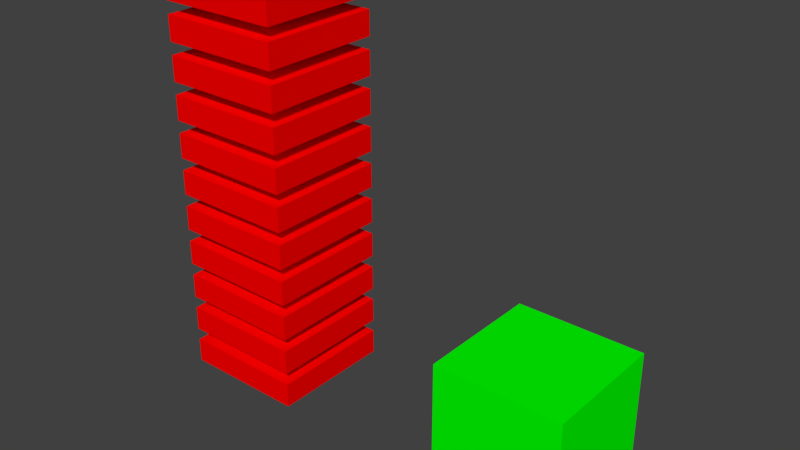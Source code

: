 # Source: Scripting.blend  (saved by Blender 2.79.0; exported with 4.5.12 LTS)
import bpy
from mathutils import Matrix  # noqa: F401  (used for matrix-valued properties, if any)

bpy.ops.wm.read_factory_settings(use_empty=True)
scene = bpy.context.scene
scene.name = 'Scene'

# ---- collections
col_collection_1 = bpy.data.collections.new('Collection 1'); scene.collection.children.link(col_collection_1)

# ---- materials (node trees are filled in below, after node groups)
mat_materialname_6936 = bpy.data.materials.new('MaterialName.6936')
mat_materialname_6936.alpha_threshold = 0.0
mat_materialname_6936.use_transparent_shadow = False
mat_materialname_6936.diffuse_color = (0.0, 1.0, 0.0, 1.0)
mat_materialname_6936.roughness = 0.5
mat_materialname_6935 = bpy.data.materials.new('MaterialName.6935')
mat_materialname_6935.alpha_threshold = 0.0
mat_materialname_6935.use_transparent_shadow = False
mat_materialname_6935.diffuse_color = (1.0, 0.0, 0.0, 1.0)
mat_materialname_6935.roughness = 0.5

# ---- material node trees

# ---- world
world_world = bpy.data.worlds.new('World'); scene.world = world_world
world_world.color = (0.05088, 0.05088, 0.05088)
world_world.use_sun_shadow = False
world_world.sun_shadow_jitter_overblur = 0.0
world_world.cycles.sampling_method = 'MANUAL'

# ---- meshes
me_cube_18007 = bpy.data.meshes.new('Cube.18007')
me_cube_18007.from_pydata([(-0.5, -0.5, -0.5), (-0.5, -0.5, 0.5), (-0.5, 0.5, -0.5), (-0.5, 0.5, 0.5), (0.5, -0.5, -0.5), (0.5, -0.5, 0.5), (0.5, 0.5, -0.5), (0.5, 0.5, 0.5)], [], [(0, 1, 3, 2), (2, 3, 7, 6), (6, 7, 5, 4), (4, 5, 1, 0), (2, 6, 4, 0), (7, 3, 1, 5)])
me_cube_18007.materials.append(mat_materialname_6936)
me_cube_18007.use_remesh_preserve_volume = False
me_cube_18007.use_remesh_preserve_attributes = False
me_cube_18007.use_mirror_vertex_groups = False
me_cube_18007.update()
me_cube_18006 = bpy.data.meshes.new('Cube.18006')
me_cube_18006.from_pydata([(-0.5, -0.5, -0.5), (-0.5, -0.5, -0.3), (-0.5, 0.5, -0.5), (-0.5, 0.5, -0.3), (0.5, -0.5, -0.5), (0.5, -0.5, -0.3), (0.5, 0.5, -0.5), (0.5, 0.5, -0.3), (-0.5, -0.5, -0.2), (-0.5, -0.5, 0.0), (-0.5, 0.5, -0.2), (-0.5, 0.5, 0.0), (0.5, -0.5, -0.2), (0.5, -0.5, 0.0), (0.5, 0.5, -0.2), (0.5, 0.5, 0.0), (-0.5, -0.5, 0.1), (-0.5, -0.5, 0.3), (-0.5, 0.5, 0.1), (-0.5, 0.5, 0.3), (0.5, -0.5, 0.1), (0.5, -0.5, 0.3), (0.5, 0.5, 0.1), (0.5, 0.5, 0.3), (-0.5, -0.5, 0.4), (-0.5, -0.5, 0.6), (-0.5, 0.5, 0.4), (-0.5, 0.5, 0.6), (0.5, -0.5, 0.4), (0.5, -0.5, 0.6), (0.5, 0.5, 0.4), (0.5, 0.5, 0.6), (-0.5, -0.5, 0.7), (-0.5, -0.5, 0.9), (-0.5, 0.5, 0.7), (-0.5, 0.5, 0.9), (0.5, -0.5, 0.7), (0.5, -0.5, 0.9), (0.5, 0.5, 0.7), (0.5, 0.5, 0.9), (-0.5, -0.5, 1.0), (-0.5, -0.5, 1.2), (-0.5, 0.5, 1.0), (-0.5, 0.5, 1.2), (0.5, -0.5, 1.0), (0.5, -0.5, 1.2), (0.5, 0.5, 1.0), (0.5, 0.5, 1.2), (-0.5, -0.5, 1.3), (-0.5, -0.5, 1.5), (-0.5, 0.5, 1.3), (-0.5, 0.5, 1.5), (0.5, -0.5, 1.3), (0.5, -0.5, 1.5), (0.5, 0.5, 1.3), (0.5, 0.5, 1.5), (-0.5, -0.5, 1.6), (-0.5, -0.5, 1.8), (-0.5, 0.5, 1.6), (-0.5, 0.5, 1.8), (0.5, -0.5, 1.6), (0.5, -0.5, 1.8), (0.5, 0.5, 1.6), (0.5, 0.5, 1.8), (-0.5, -0.5, 1.9), (-0.5, -0.5, 2.1), (-0.5, 0.5, 1.9), (-0.5, 0.5, 2.1), (0.5, -0.5, 1.9), (0.5, -0.5, 2.1), (0.5, 0.5, 1.9), (0.5, 0.5, 2.1), (-0.5, -0.5, 2.2), (-0.5, -0.5, 2.4), (-0.5, 0.5, 2.2), (-0.5, 0.5, 2.4), (0.5, -0.5, 2.2), (0.5, -0.5, 2.4), (0.5, 0.5, 2.2), (0.5, 0.5, 2.4), (-0.5, -0.5, 2.5), (-0.5, -0.5, 2.7), (-0.5, 0.5, 2.5), (-0.5, 0.5, 2.7), (0.5, -0.5, 2.5), (0.5, -0.5, 2.7), (0.5, 0.5, 2.5), (0.5, 0.5, 2.7)], [], [(0, 1, 3, 2), (2, 3, 7, 6), (6, 7, 5, 4), (4, 5, 1, 0), (2, 6, 4, 0), (7, 3, 1, 5), (8, 9, 11, 10), (10, 11, 15, 14), (14, 15, 13, 12), (12, 13, 9, 8), (10, 14, 12, 8), (15, 11, 9, 13), (16, 17, 19, 18), (18, 19, 23, 22), (22, 23, 21, 20), (20, 21, 17, 16), (18, 22, 20, 16), (23, 19, 17, 21), (24, 25, 27, 26), (26, 27, 31, 30), (30, 31, 29, 28), (28, 29, 25, 24), (26, 30, 28, 24), (31, 27, 25, 29), (32, 33, 35, 34), (34, 35, 39, 38), (38, 39, 37, 36), (36, 37, 33, 32), (34, 38, 36, 32), (39, 35, 33, 37), (40, 41, 43, 42), (42, 43, 47, 46), (46, 47, 45, 44), (44, 45, 41, 40), (42, 46, 44, 40), (47, 43, 41, 45), (48, 49, 51, 50), (50, 51, 55, 54), (54, 55, 53, 52), (52, 53, 49, 48), (50, 54, 52, 48), (55, 51, 49, 53), (56, 57, 59, 58), (58, 59, 63, 62), (62, 63, 61, 60), (60, 61, 57, 56), (58, 62, 60, 56), (63, 59, 57, 61), (64, 65, 67, 66), (66, 67, 71, 70), (70, 71, 69, 68), (68, 69, 65, 64), (66, 70, 68, 64), (71, 67, 65, 69), (72, 73, 75, 74), (74, 75, 79, 78), (78, 79, 77, 76), (76, 77, 73, 72), (74, 78, 76, 72), (79, 75, 73, 77), (80, 81, 83, 82), (82, 83, 87, 86), (86, 87, 85, 84), (84, 85, 81, 80), (82, 86, 84, 80), (87, 83, 81, 85)])
me_cube_18006.materials.append(mat_materialname_6935)
me_cube_18006.use_remesh_preserve_volume = False
me_cube_18006.use_remesh_preserve_attributes = False
me_cube_18006.use_mirror_vertex_groups = False
me_cube_18006.update()

# ---- objects
ob_cube_001 = bpy.data.objects.new('Cube.001', me_cube_18007)
ob_cube = bpy.data.objects.new('Cube', me_cube_18006)

# ---- transforms, parenting, visibility, modifiers, constraints
ob_cube_001.location = (-0.15, -0.85, 0.0)
ob_cube_001.lineart.crease_threshold = 0.0
ob_cube.location = (-2.55, -0.85, 0.0)
ob_cube.lineart.crease_threshold = 0.0

# ---- collection membership
col_collection_1.objects.link(ob_cube_001)
col_collection_1.objects.link(ob_cube)

# ---- scene / render settings (as saved in the file)
scene.frame_start = 1; scene.frame_end = 250; scene.frame_set(1)
scene.render.engine = 'BLENDER_EEVEE_NEXT'
scene.render.resolution_percentage = 50
scene.render.dither_intensity = 0.0
scene.cycles.use_denoising = False
scene.cycles.samples = 128
scene.cycles.sampling_pattern = 'TABULATED_SOBOL'
scene.cycles.use_adaptive_sampling = False
scene.cycles.use_light_tree = False
scene.cycles.blur_glossy = 0.0
scene.cycles.sample_clamp_indirect = 0.0
scene.view_settings.view_transform = 'Standard'
bpy.context.view_layer.update()

# ---- added for rendering (the .blend has no active camera and no usable light): camera, sun
cam_auto = bpy.data.cameras.new('AutoCamera')
cam_auto.lens = 50.0
cam_auto.sensor_width = 36.0
cam_auto.clip_end = 1000.0
ob_auto_camera = bpy.data.objects.new('AutoCamera', cam_auto)
scene.collection.objects.link(ob_auto_camera)
ob_auto_camera.location = (3.06789, -6.15146, 4.63431)
ob_auto_camera.rotation_euler = (1.09748, -7.21219e-08, 0.694738)
scene.camera = ob_auto_camera
light_auto_sun = bpy.data.lights.new('AutoSun', 'SUN')
light_auto_sun.energy = 3.0
light_auto_sun.angle = 0.0523599
ob_auto_sun = bpy.data.objects.new('AutoSun', light_auto_sun)
scene.collection.objects.link(ob_auto_sun)
ob_auto_sun.rotation_euler = (0.872665, 0.174533, 0.523599)
bpy.context.view_layer.update()
